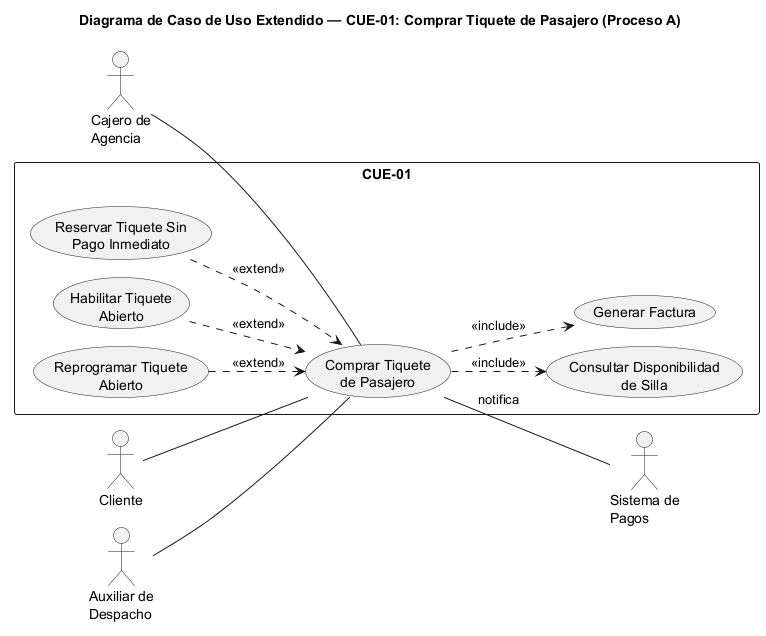

The diagram above was rendered by PlantUML. Its source (embedded in the PNG):
@startuml casos_uso_extendido_cue01
!pragma layout smetana
title Diagrama de Caso de Uso Extendido — CUE-01: Comprar Tiquete de Pasajero (Proceso A)
left to right direction
skinparam packageStyle rectangle

actor "Cajero de\nAgencia" as Cajero
actor Cliente
actor "Sistema de\nPagos" as Pagos
actor "Auxiliar de\nDespacho" as Auxiliar

rectangle "CUE-01" {
  usecase "Comprar Tiquete\nde Pasajero" as Base
  usecase "Consultar Disponibilidad\nde Silla" as Inc1
  usecase "Generar Factura" as Inc2
  usecase "Reservar Tiquete Sin\nPago Inmediato" as Ext1
  usecase "Habilitar Tiquete\nAbierto" as Ext2
  usecase "Reprogramar Tiquete\nAbierto" as Ext3
}

Cajero -- Base
Cliente -- Base
Auxiliar -- Base
Base -- Pagos : notifica

Base ..> Inc1 : <<include>>
Base ..> Inc2 : <<include>>
Ext1 ..> Base : <<extend>>
Ext2 ..> Base : <<extend>>
Ext3 ..> Base : <<extend>>
@enduml